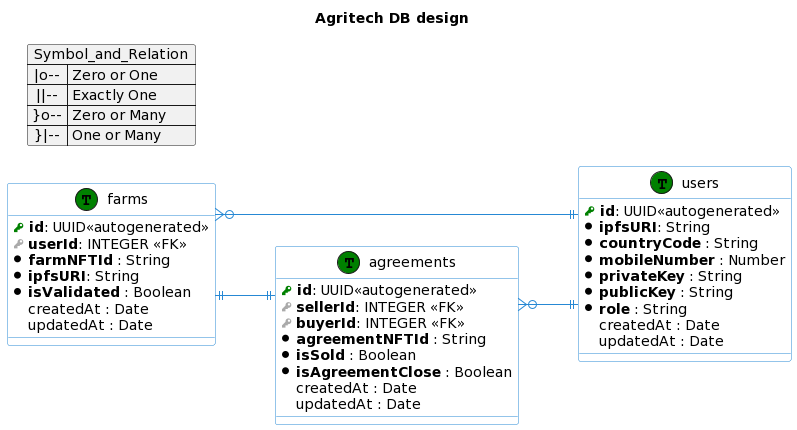

The diagram above was rendered by PlantUML. Its source (embedded in the PNG):
@startuml
title Agritech DB design


left to right direction
skinparam roundcorner 5
skinparam linetype ortho
skinparam shadowing false
skinparam handwritten false
skinparam class {
    BackgroundColor white
    ArrowColor #2688d4
    BorderColor #2688d4
}


!define primary_key(x) <b><color:green><&key></color> x</b>
!define foreign_key(x) <color:#aaaaaa><&key></color> **x**
!define mandatorycolumn(x) <color:black><&media-record></color> **x**
!define optionalcolumn(x)  <color:white><&media-record></color> x
!define table(x) entity x << (T, green) >>


table( users ) {
  primary_key( id ): UUID<<autogenerated>>
  mandatorycolumn( ipfsURI ): String 
  mandatorycolumn( countryCode ) : String
  mandatorycolumn( mobileNumber ) : Number
  mandatorycolumn( privateKey ) : String
  mandatorycolumn( publicKey ) : String
  mandatorycolumn( role ) : String
  optionalcolumn( createdAt ) : Date
  optionalcolumn( updatedAt ) : Date
}

table( agreements ) {
  primary_key( id ): UUID<<autogenerated>>
  foreign_key( sellerId ): INTEGER <<FK>>
  foreign_key( buyerId ): INTEGER <<FK>>
  mandatorycolumn( agreementNFTId ) : String  
  mandatorycolumn( isSold ) : Boolean
  mandatorycolumn( isAgreementClose ) : Boolean
  optionalcolumn( createdAt ) : Date
  optionalcolumn( updatedAt ) : Date
}

table( farms ) {
  primary_key( id ): UUID<<autogenerated>>
  foreign_key( userId ): INTEGER <<FK>>
  mandatorycolumn( farmNFTId ) : String  
  mandatorycolumn( ipfsURI  ): String 
  mandatorycolumn( isValidated ) : Boolean
  optionalcolumn( createdAt ) : Date
  optionalcolumn( updatedAt ) : Date
}

map Symbol_and_Relation {
 |o-- => Zero or One
 ||-- => Exactly One	
 }o-- => Zero or Many
 }|-- => One or Many
}


farms }o--|| users
farms ||--|| agreements
agreements }o--|| users
@enduml